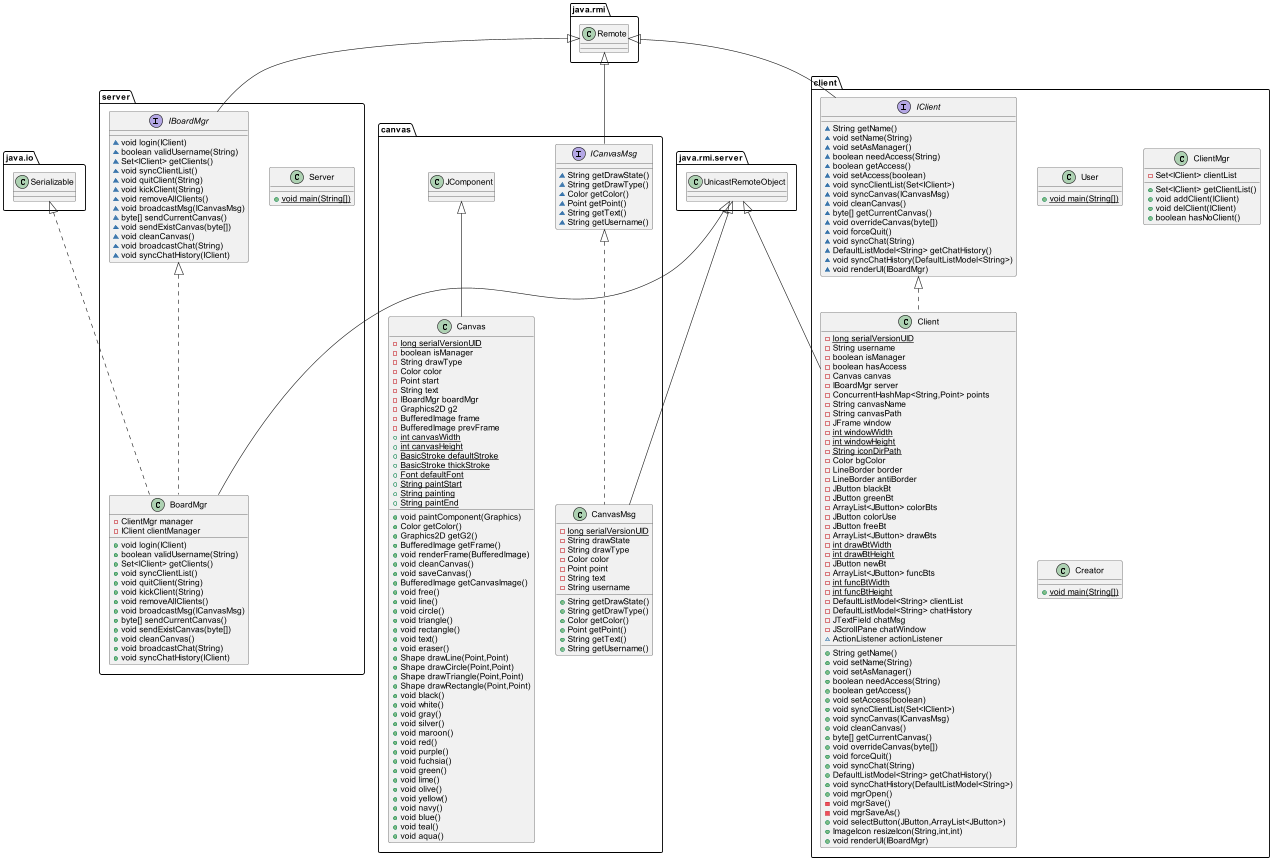

The diagram above was rendered by PlantUML. Its source (embedded in the PNG):
@startuml
class server.BoardMgr {
- ClientMgr manager
- IClient clientManager
+ void login(IClient)
+ boolean validUsername(String)
+ Set<IClient> getClients()
+ void syncClientList()
+ void quitClient(String)
+ void kickClient(String)
+ void removeAllClients()
+ void broadcastMsg(ICanvasMsg)
+ byte[] sendCurrentCanvas()
+ void sendExistCanvas(byte[])
+ void cleanCanvas()
+ void broadcastChat(String)
+ void syncChatHistory(IClient)
}
interface canvas.ICanvasMsg {
~ String getDrawState()
~ String getDrawType()
~ Color getColor()
~ Point getPoint()
~ String getText()
~ String getUsername()
}
class canvas.CanvasMsg {
- {static} long serialVersionUID
- String drawState
- String drawType
- Color color
- Point point
- String text
- String username
+ String getDrawState()
+ String getDrawType()
+ Color getColor()
+ Point getPoint()
+ String getText()
+ String getUsername()
}
class client.User {
+ {static} void main(String[])
}
class client.Client {
- {static} long serialVersionUID
- String username
- boolean isManager
- boolean hasAccess
- Canvas canvas
- IBoardMgr server
- ConcurrentHashMap<String,Point> points
- String canvasName
- String canvasPath
- JFrame window
- {static} int windowWidth
- {static} int windowHeight
- {static} String iconDirPath
- Color bgColor
- LineBorder border
- LineBorder antiBorder
- JButton blackBt
- JButton greenBt
- ArrayList<JButton> colorBts
- JButton colorUse
- JButton freeBt
- ArrayList<JButton> drawBts
- {static} int drawBtWidth
- {static} int drawBtHeight
- JButton newBt
- ArrayList<JButton> funcBts
- {static} int funcBtWidth
- {static} int funcBtHeight
- DefaultListModel<String> clientList
- DefaultListModel<String> chatHistory
- JTextField chatMsg
- JScrollPane chatWindow
~ ActionListener actionListener
+ String getName()
+ void setName(String)
+ void setAsManager()
+ boolean needAccess(String)
+ boolean getAccess()
+ void setAccess(boolean)
+ void syncClientList(Set<IClient>)
+ void syncCanvas(ICanvasMsg)
+ void cleanCanvas()
+ byte[] getCurrentCanvas()
+ void overrideCanvas(byte[])
+ void forceQuit()
+ void syncChat(String)
+ DefaultListModel<String> getChatHistory()
+ void syncChatHistory(DefaultListModel<String>)
+ void mgrOpen()
- void mgrSave()
- void mgrSaveAs()
+ void selectButton(JButton,ArrayList<JButton>)
+ ImageIcon resizeIcon(String,int,int)
+ void renderUI(IBoardMgr)
}
interface client.IClient {
~ String getName()
~ void setName(String)
~ void setAsManager()
~ boolean needAccess(String)
~ boolean getAccess()
~ void setAccess(boolean)
~ void syncClientList(Set<IClient>)
~ void syncCanvas(ICanvasMsg)
~ void cleanCanvas()
~ byte[] getCurrentCanvas()
~ void overrideCanvas(byte[])
~ void forceQuit()
~ void syncChat(String)
~ DefaultListModel<String> getChatHistory()
~ void syncChatHistory(DefaultListModel<String>)
~ void renderUI(IBoardMgr)
}
class server.Server {
+ {static} void main(String[])
}
interface server.IBoardMgr {
~ void login(IClient)
~ boolean validUsername(String)
~ Set<IClient> getClients()
~ void syncClientList()
~ void quitClient(String)
~ void kickClient(String)
~ void removeAllClients()
~ void broadcastMsg(ICanvasMsg)
~ byte[] sendCurrentCanvas()
~ void sendExistCanvas(byte[])
~ void cleanCanvas()
~ void broadcastChat(String)
~ void syncChatHistory(IClient)
}
class client.ClientMgr {
- Set<IClient> clientList
+ Set<IClient> getClientList()
+ void addClient(IClient)
+ void delClient(IClient)
+ boolean hasNoClient()
}
class canvas.Canvas {
- {static} long serialVersionUID
- boolean isManager
- String drawType
- Color color
- Point start
- String text
- IBoardMgr boardMgr
- Graphics2D g2
- BufferedImage frame
- BufferedImage prevFrame
+ {static} int canvasWidth
+ {static} int canvasHeight
+ {static} BasicStroke defaultStroke
+ {static} BasicStroke thickStroke
+ {static} Font defaultFont
+ {static} String paintStart
+ {static} String painting
+ {static} String paintEnd
+ void paintComponent(Graphics)
+ Color getColor()
+ Graphics2D getG2()
+ BufferedImage getFrame()
+ void renderFrame(BufferedImage)
+ void cleanCanvas()
+ void saveCanvas()
+ BufferedImage getCanvasImage()
+ void free()
+ void line()
+ void circle()
+ void triangle()
+ void rectangle()
+ void text()
+ void eraser()
+ Shape drawLine(Point,Point)
+ Shape drawCircle(Point,Point)
+ Shape drawTriangle(Point,Point)
+ Shape drawRectangle(Point,Point)
+ void black()
+ void white()
+ void gray()
+ void silver()
+ void maroon()
+ void red()
+ void purple()
+ void fuchsia()
+ void green()
+ void lime()
+ void olive()
+ void yellow()
+ void navy()
+ void blue()
+ void teal()
+ void aqua()
}
class client.Creator {
+ {static} void main(String[])
}


server.IBoardMgr <|.. server.BoardMgr
java.io.Serializable <|.. server.BoardMgr
java.rmi.server.UnicastRemoteObject <|-- server.BoardMgr
java.rmi.Remote <|-- canvas.ICanvasMsg
canvas.ICanvasMsg <|.. canvas.CanvasMsg
java.rmi.server.UnicastRemoteObject <|-- canvas.CanvasMsg
client.IClient <|.. client.Client
java.rmi.server.UnicastRemoteObject <|-- client.Client
java.rmi.Remote <|-- client.IClient
java.rmi.Remote <|-- server.IBoardMgr
canvas.JComponent <|-- canvas.Canvas
@enduml